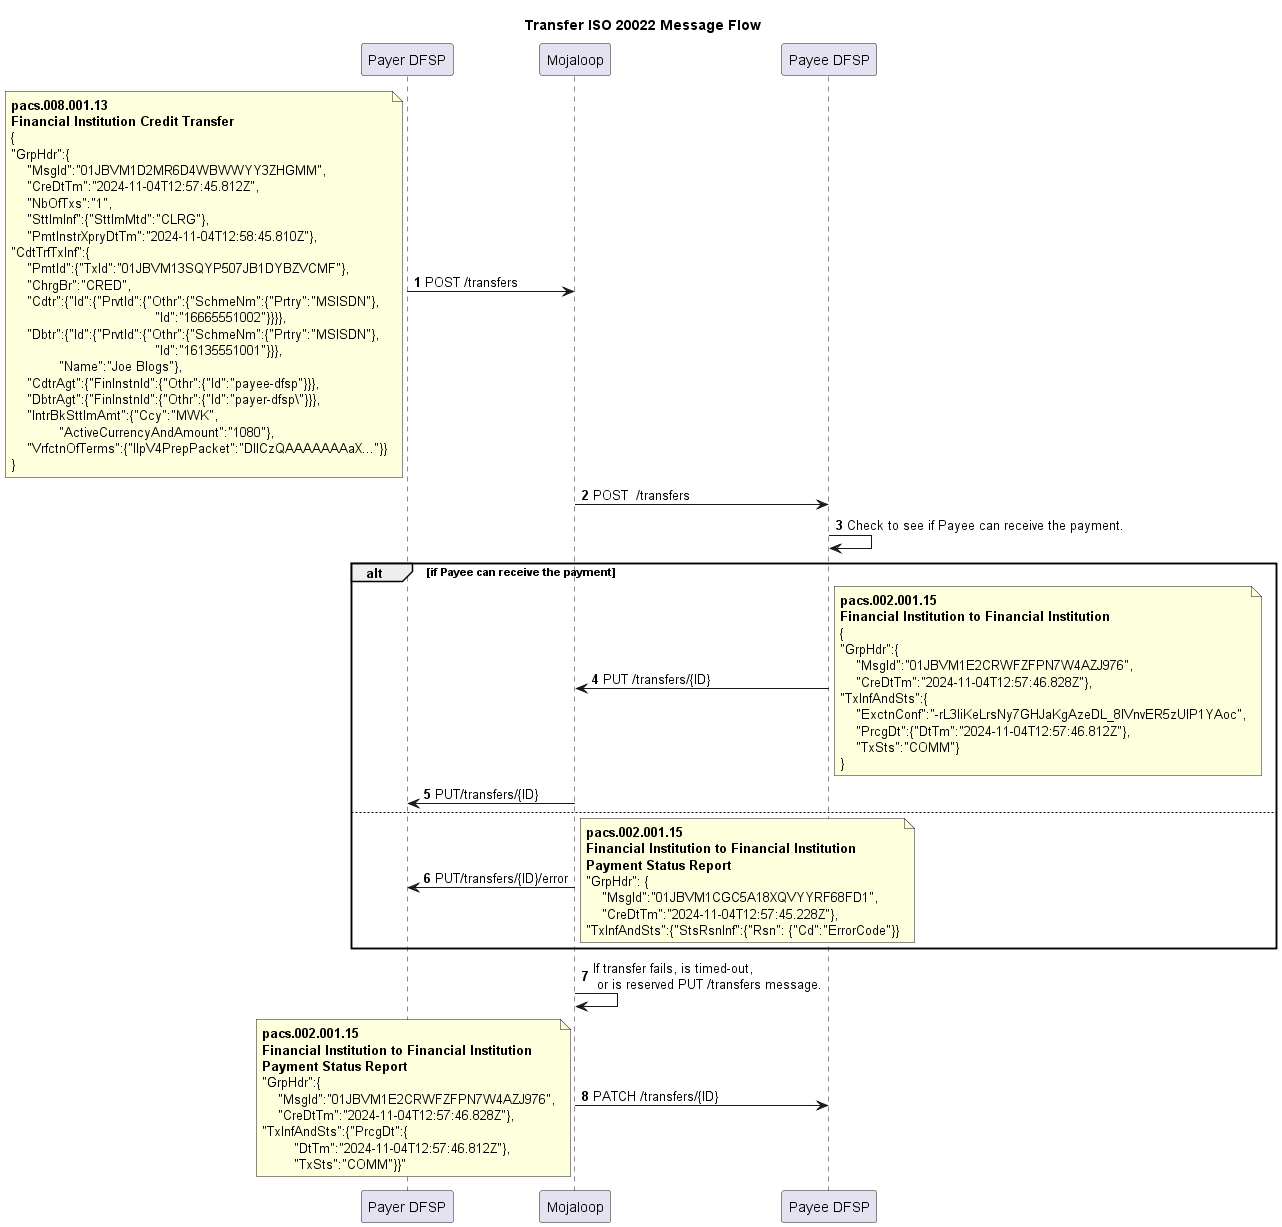

The diagram above was rendered by PlantUML. Its source (embedded in the PNG):
@startuml

Title Transfer ISO 20022 Message Flow
participant PayerDFSP as "Payer DFSP"
participant Mojaloop as "Mojaloop"
participant PayeeDFSP as "Payee DFSP"

autonumber

PayerDFSP -> Mojaloop: POST /transfers
note left
**pacs.008.001.13**
**Financial Institution Credit Transfer**
{
"GrpHdr":{
    "MsgId":"01JBVM1D2MR6D4WBWWYY3ZHGMM",
    "CreDtTm":"2024-11-04T12:57:45.812Z",
    "NbOfTxs":"1",
    "SttlmInf":{"SttlmMtd":"CLRG"},
    "PmtInstrXpryDtTm":"2024-11-04T12:58:45.810Z"},
"CdtTrfTxInf":{
    "PmtId":{"TxId":"01JBVM13SQYP507JB1DYBZVCMF"},
    "ChrgBr":"CRED",
    "Cdtr":{"Id":{"PrvtId":{"Othr":{"SchmeNm":{"Prtry":"MSISDN"},
                                    "Id":"16665551002"}}}},
    "Dbtr":{"Id":{"PrvtId":{"Othr":{"SchmeNm":{"Prtry":"MSISDN"},
                                    "Id":"16135551001"}}},
            "Name":"Joe Blogs"},
    "CdtrAgt":{"FinInstnId":{"Othr":{"Id":"payee-dfsp"}}},
    "DbtrAgt":{"FinInstnId":{"Othr":{"Id":"payer-dfsp\"}}},
    "IntrBkSttlmAmt":{"Ccy":"MWK",
            "ActiveCurrencyAndAmount":"1080"},
    "VrfctnOfTerms":{"IlpV4PrepPacket":"DIICzQAAAAAAAaX..."}}
}
end note
Mojaloop -> PayeeDFSP: POST  /transfers
PayeeDFSP -> PayeeDFSP: Check to see if Payee can receive the payment.  
alt if Payee can receive the payment
PayeeDFSP -> Mojaloop: PUT /transfers/{ID}
note right
**pacs.002.001.15**
**Financial Institution to Financial Institution** 
{
"GrpHdr":{
    "MsgId":"01JBVM1E2CRWFZFPN7W4AZJ976",
    "CreDtTm":"2024-11-04T12:57:46.828Z"},
"TxInfAndSts":{
    "ExctnConf":"-rL3liKeLrsNy7GHJaKgAzeDL_8IVnvER5zUlP1YAoc",
    "PrcgDt":{"DtTm":"2024-11-04T12:57:46.812Z"},
    "TxSts":"COMM"}
}
end note
Mojaloop -> PayerDFSP: PUT/transfers/{ID}

else

Mojaloop -> PayerDFSP: PUT/transfers/{ID}/error 
note right
**pacs.002.001.15**
**Financial Institution to Financial Institution** 
**Payment Status Report**
"GrpHdr": {
    "MsgId":"01JBVM1CGC5A18XQVYYRF68FD1",
    "CreDtTm":"2024-11-04T12:57:45.228Z"},
"TxInfAndSts":{"StsRsnInf":{"Rsn": {"Cd":"ErrorCode"}}
end note
end

Mojaloop->Mojaloop: If transfer fails, is timed-out,\n or is reserved PUT /transfers message.

Mojaloop->PayeeDFSP: PATCH /transfers/{ID}
note left
**pacs.002.001.15**
**Financial Institution to Financial Institution**
**Payment Status Report**
"GrpHdr":{
    "MsgId":"01JBVM1E2CRWFZFPN7W4AZJ976",
    "CreDtTm":"2024-11-04T12:57:46.828Z"},
"TxInfAndSts":{"PrcgDt":{
        "DtTm":"2024-11-04T12:57:46.812Z"},
        "TxSts":"COMM"}}"   
end note
@enduml